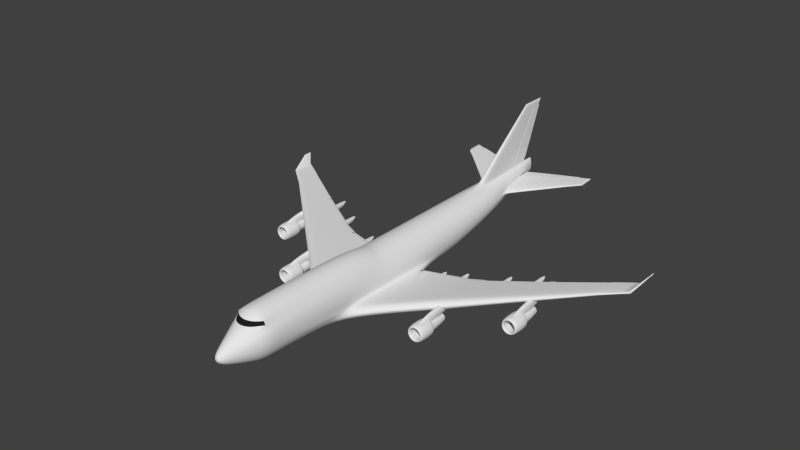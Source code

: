 # Source: b747.blend  (saved by Blender 2.69.0; exported with 4.5.12 LTS)
import bpy
from mathutils import Matrix  # noqa: F401  (used for matrix-valued properties, if any)

bpy.ops.wm.read_factory_settings(use_empty=True)
scene = bpy.context.scene
scene.name = 'Scene'

# ---- collections
col_collection_1 = bpy.data.collections.new('Collection 1'); scene.collection.children.link(col_collection_1)

# ---- materials (node trees are filled in below, after node groups)
mat_material = bpy.data.materials.new('Material')
mat_material.alpha_threshold = 0.0
mat_material.use_transparent_shadow = False
mat_material.roughness = 0.5
mat_material.line_color = (0.0, 0.0, 0.0, 1.0)
mat_material_001 = bpy.data.materials.new('Material.001')
mat_material_001.alpha_threshold = 0.0
mat_material_001.use_transparent_shadow = False
mat_material_001.diffuse_color = (0.01445, 0.01445, 0.01445, 1.0)
mat_material_001.roughness = 0.5
mat_material_001.line_color = (0.0, 0.0, 0.0, 1.0)

# ---- material node trees

# ---- world
world_world = bpy.data.worlds.new('World'); scene.world = world_world
world_world.color = (0.05088, 0.05088, 0.05088)
world_world.use_sun_shadow = False
world_world.sun_shadow_jitter_overblur = 0.0
world_world.cycles.sampling_method = 'MANUAL'
world_world.cycles.sample_map_resolution = 256

# ---- meshes
me_cylinder = bpy.data.meshes.new('Cylinder')
me_cylinder.from_pydata([(2.85, 1.014, 0.7833), (2.852, 1.014, 0.7626), (2.851, 1.014, 0.7727), (2.853, 0.9927, 0.7762), (2.853, 0.9922, 0.7006), (1.272, 0.9735, 0.6783), (1.273, 0.9734, 0.6594), (1.274, 0.9733, 0.6422), (1.343, 0.924, 0.6846), (1.343, 0.924, 0.548), (2.853, 0.9964, 0.7776), (1.271, 0.9309, 0.6885), (2.853, 0.9961, 0.7035), (1.271, 0.9308, 0.5557), (1.271, 0.9309, 0.6221), (1.343, 0.924, 0.6163), (2.853, 0.9925, 0.7384), (2.853, 0.9963, 0.7406), (0.1872, 0.9454, 0.5492), (0.197, 0.9454, 0.5694), (0.2008, 0.9454, 0.5913), (0.3479, 0.9493, 0.6035), (0.3444, 0.9493, 0.5823), (0.3352, 0.9493, 0.5628), (0.3099, 0.8775, 0.4465), (0.3221, 0.8774, 0.6236), (0.4624, 0.8837, 0.6327), (0.4509, 0.8837, 0.4616), (1.25, 0.9729, 0.6771), (1.252, 0.9727, 0.6605), (1.253, 0.9726, 0.6453), (1.327, 0.9233, 0.6846), (1.327, 0.9233, 0.548), (0.3008, 0.8894, 0.6292), (0.4424, 0.8952, 0.6381), (1.254, 0.9303, 0.6885), (0.2858, 0.8905, 0.4573), (0.4282, 0.8962, 0.472), (1.254, 0.9302, 0.5557), (1.254, 0.9302, 0.6221), (1.327, 0.9233, 0.6163), (0.2933, 0.8899, 0.5433), (0.316, 0.8775, 0.535), (0.4509, 0.8837, 0.5474), (0.0, 1.051, 3.452), (0.02444, 1.051, 3.451), (0.03363, 1.008, 3.45), (0.0, 1.008, 3.45), (0.0, 0.981, 1.862), (0.03352, 0.981, 1.855), (0.05932, 0.903, 1.92), (0.0, 0.903, 1.92), (0.0319, 1.016, 3.45), (0.0, 1.016, 3.45), (0.05544, 0.9137, 1.849), (0.0, 0.9137, 1.849), (0.03705, 0.9523, 1.218), (0.0, 0.9523, 1.218), (0.0, 0.8541, 1.218), (0.07101, 0.8541, 1.218), (0.0, 0.9801, 1.852), (0.03352, 0.9801, 1.845), (0.05932, 0.9021, 1.91), (0.0, 0.9021, 1.91), (0.06462, 0.8726, 1.218), (0.0, 0.8726, 1.218), (0.05544, 0.9128, 1.839), (0.0, 0.9128, 1.839), (0.6707, 0.03116, -0.9082), (0.7836, 0.05434, -0.827), (0.8869, 0.07001, -0.7302), (0.9661, 0.0769, -0.6764), (1.031, 0.07189, -0.6117), (1.058, 0.04275, -0.5709), (3.429, 0.1105, -0.3973), (3.429, 0.08825, -0.3675), (3.431, 0.1144, -0.4448), (3.432, 0.1091, -0.4845), (3.433, 0.09711, -0.5557), (3.435, 0.07939, -0.6157), (6.56, 0.2561, -0.1449), (6.561, 0.2699, -0.1569), (6.563, 0.2723, -0.1769), (6.564, 0.269, -0.1944), (6.566, 0.2616, -0.2245), (6.568, 0.2506, -0.2507), (8.588, 0.377, 0.0127), (8.593, 0.3852, 0.006854), (8.602, 0.3866, -0.003694), (8.608, 0.3847, -0.01388), (8.62, 0.3802, -0.03), (8.629, 0.3737, -0.045), (3.973, 0.1101, -0.337), (3.975, 0.1309, -0.3619), (3.977, 0.1345, -0.4018), (3.978, 0.1296, -0.4354), (3.981, 0.1184, -0.4952), (3.984, 0.1018, -0.5458), (6.373, 0.2458, -0.155), (6.373, 0.26, -0.171), (6.374, 0.2625, -0.1973), (6.375, 0.2591, -0.2203), (6.376, 0.2514, -0.2599), (6.377, 0.2401, -0.2943), (0.0, -0.9993, -0.1628), (0.0, 1.001, 0.4081), (0.01575, -0.9993, -0.1613), (0.01843, 1.001, 0.4144), (0.03089, -0.9993, -0.1567), (0.03615, 1.001, 0.433), (0.04485, -0.9993, -0.1492), (0.05248, 1.001, 0.4632), (0.05708, -0.9993, -0.1392), (0.06679, 1.001, 0.5038), (0.06712, -0.9993, -0.1269), (0.07854, 1.001, 0.5533), (0.07458, -0.9993, -0.113), (0.08727, 1.001, 0.6098), (0.07918, -0.9993, -0.09785), (0.09265, 1.001, 0.6711), (0.08073, -0.9993, -0.0821), (0.09446, 1.001, 0.7348), (0.07918, -0.9993, -0.06635), (0.09265, 1.001, 0.7985), (0.07458, -0.9993, -0.0512), (0.08727, 1.001, 0.8598), (0.06712, -0.9993, -0.03725), (0.07854, 1.001, 0.9163), (0.06679, 1.001, 0.9658), (0.04485, -0.9993, -0.01497), (0.05248, 1.001, 1.006), (0.03089, -0.9993, -0.007512), (0.03615, 1.001, 1.037), (0.01575, -0.9993, -0.002918), (0.01843, 1.001, 1.055), (0.0, -0.9993, -0.001367), (0.0, 1.001, 1.061), (0.0, 0.3109, -1.0), (0.1951, 0.3109, -0.9808), (0.3827, 0.3109, -0.9239), (0.5556, 0.3109, -0.8315), (0.7071, 0.3109, -0.7071), (0.8315, 0.3109, -0.5556), (0.9239, 0.3109, -0.3827), (0.9808, 0.3109, -0.1951), (1.0, 0.3109, -5.203e-08), (0.9808, 0.3109, 0.1951), (0.9239, 0.3109, 0.3827), (0.8315, 0.3109, 0.5556), (0.7071, 0.3109, 0.7071), (0.5556, 0.3109, 0.8315), (0.3827, 0.3109, 0.9239), (0.1951, 0.3109, 0.9808), (0.0, 0.3109, 1.0), (0.0, 0.5839, -0.4428), (0.1643, 0.5839, -0.4287), (0.3223, 0.5839, -0.3869), (0.4678, 0.5839, -0.3191), (0.5955, 0.5839, -0.2279), (0.7002, 0.5839, -0.1168), (0.778, 0.5839, 0.01006), (0.8259, 0.5839, 0.1477), (0.8421, 0.5839, 0.2908), (0.8259, 0.5839, 0.4339), (0.778, 0.5839, 0.5715), (0.7002, 0.5839, 0.6983), (0.5955, 0.5839, 0.8095), (0.4678, 0.5839, 0.9007), (0.3223, 0.5839, 0.9685), (0.1643, 0.5839, 1.01), (0.0, 0.5839, 1.024), (0.1951, -0.1522, -0.9808), (0.9812, -0.284, -0.2842), (0.9808, -0.2733, -0.1951), (1.0, -0.2434, -8.699e-08), (0.9808, -0.2182, 0.1951), (0.9239, -0.1976, 0.3827), (0.8315, -0.1816, 0.5556), (0.7071, -0.1698, 0.7071), (0.5556, -0.1616, 0.8315), (0.3827, -0.1564, 0.9239), (0.1951, -0.1536, 0.9808), (0.0, -0.1524, 1.0), (0.0, -0.1522, -1.0), (0.1722, -0.8182, -0.9032), (0.3582, -0.8182, -0.8415), (0.5297, -0.8182, -0.7412), (0.68, -0.8182, -0.6062), (0.8033, -0.8182, -0.4418), (0.895, -0.8182, -0.2542), (0.9514, -0.8182, -0.0506), (0.9705, -0.8182, 0.1611), (0.9514, -0.8182, 0.3728), (0.895, -0.8182, 0.5764), (0.7565, -0.8184, 0.7491), (0.68, -0.8182, 0.8946), (0.5217, -0.8227, 1.026), (0.35, -0.825, 1.104), (0.1684, -0.8261, 1.153), (0.0, -0.8265, 1.169), (0.0, -0.8182, -0.9241), (0.06556, -0.9695, -0.4025), (0.1286, -0.9695, -0.3834), (0.1867, -0.9695, -0.3523), (0.2376, -0.9695, -0.3106), (0.2794, -0.9695, -0.2596), (0.3105, -0.9695, -0.2015), (0.3296, -0.9695, -0.1385), (0.336, -0.9695, -0.07295), (0.3296, -0.9695, -0.007388), (0.3105, -0.9695, 0.05565), (0.2794, -0.9695, 0.1137), (0.1867, -0.9695, 0.2065), (0.1286, -0.9695, 0.2375), (0.06556, -0.9695, 0.2566), (0.0, -0.9695, 0.2631), (0.0, -0.9695, -0.409), (0.1349, -0.8889, -0.6835), (0.2646, -0.8889, -0.6441), (0.3842, -0.8889, -0.5802), (0.489, -0.8889, -0.4942), (0.5749, -0.8889, -0.3895), (0.6388, -0.8889, -0.2699), (0.6782, -0.8889, -0.1402), (0.6915, -0.8889, -0.005296), (0.6782, -0.8889, 0.1296), (0.6388, -0.8889, 0.2593), (0.5749, -0.8889, 0.3789), (0.3842, -0.8889, 0.5697), (0.2646, -0.8889, 0.6336), (0.1349, -0.8889, 0.6729), (0.0, -0.8889, 0.6862), (0.0, -0.8889, -0.6968), (0.2043, -0.4719, -0.9606), (0.4008, -0.4974, -0.8985), (0.5818, -0.5122, -0.7978), (0.7405, -0.5122, -0.6622), (0.8707, -0.4852, -0.497), (1.025, -0.4072, -0.2842), (1.011, -0.3816, -0.1942), (1.03, -0.371, 0.03563), (1.011, -0.362, 0.2657), (0.9519, -0.3546, 0.4882), (0.8567, -0.3489, 0.694), (0.7286, -0.3447, 0.8747), (0.5724, -0.3418, 1.023), (0.3943, -0.3399, 1.133), (0.201, -0.3389, 1.2), (0.0, -0.3385, 1.223), (0.0, -0.4719, -0.9815), (0.1951, 0.1273, -0.9808), (0.3827, 0.16, -0.9239), (0.5556, 0.1821, -0.8315), (0.7071, 0.1918, -0.7071), (0.8315, 0.1848, -0.5556), (0.9812, 0.1437, -0.2842), (0.9808, 0.1437, -0.1951), (1.0, 0.1437, -6.111e-08), (0.9808, 0.1437, 0.1951), (0.9239, 0.1437, 0.3827), (0.8315, 0.1437, 0.5556), (0.7071, 0.1437, 0.7071), (0.5556, 0.1437, 0.8315), (0.3827, 0.1437, 0.9239), (0.1951, 0.1437, 0.9808), (0.0, 0.1437, 1.0), (0.0, 0.1273, -1.0), (0.6633, -0.1652, -0.9488), (1.097, -0.2953, -0.3765), (0.6698, -0.353, -0.9581), (0.8003, -0.3793, -0.8638), (0.9025, -0.3981, -0.7458), (0.9667, -0.4051, -0.6227), (1.059, -0.4012, -0.5385), (1.128, -0.3737, -0.3428), (0.6633, 0.03288, -0.9369), (0.7781, 0.05606, -0.8413), (0.8839, 0.07173, -0.7265), (0.9645, 0.07862, -0.6633), (1.031, 0.07361, -0.5864), (1.059, 0.04447, -0.5377), (9.685, 0.3934, 0.05287), (9.597, 0.3934, 0.1234), (9.688, 0.3473, 0.05322), (9.676, 0.3424, 0.07138), (9.659, 0.3389, 0.08735), (9.638, 0.3376, 0.09932), (9.627, 0.3384, 0.1129), (9.592, 0.3435, 0.1282), (9.683, 0.436, 0.05334), (9.671, 0.4403, 0.06982), (9.654, 0.4432, 0.08606), (9.646, 0.4445, 0.09747), (9.635, 0.4436, 0.1079), (9.626, 0.4382, 0.1129), (9.968, 0.4556, 0.4696), (9.914, 0.4556, 0.4696), (9.969, 0.4395, 0.4696), (9.959, 0.4373, 0.4696), (9.948, 0.4356, 0.4696), (9.936, 0.435, 0.4696), (9.928, 0.4354, 0.4696), (9.91, 0.4377, 0.4696), (9.967, 0.4726, 0.4696), (9.958, 0.4746, 0.4696), (9.946, 0.476, 0.4696), (9.94, 0.4765, 0.4696), (9.932, 0.4761, 0.4696), (9.928, 0.4736, 0.4696), (0.0, 0.945, 0.2941), (0.03798, 0.945, 0.3014), (0.0745, 0.945, 0.3231), (0.1082, 0.945, 0.3583), (0.125, 0.945, 0.3854), (0.1434, 0.945, 0.4244), (0.1587, 0.945, 0.4685), (0.1672, 0.945, 0.5033), (0.1787, 0.945, 0.5755), (0.1844, 0.945, 0.6556), (0.1799, 0.945, 0.8212), (0.1619, 0.945, 0.8871), (0.1377, 0.945, 0.9449), (0.1082, 0.945, 0.9923), (0.0745, 0.945, 1.027), (0.03798, 0.945, 1.049), (0.0, 0.945, 1.057), (0.04232, 0.944, 3.725), (0.0, 0.9443, 3.725), (0.02297, 1.063, 3.725), (0.0, 1.063, 3.725), (0.0, 0.7206, -0.164), (0.1165, 0.7206, -0.1525), (0.2285, 0.7206, -0.1183), (0.3318, 0.7206, -0.06284), (0.4217, 0.7206, 0.01101), (0.4958, 0.7206, 0.1012), (0.5509, 0.7206, 0.2041), (0.5847, 0.7206, 0.3153), (0.6138, 0.7113, 0.4264), (0.5857, 0.7204, 0.5495), (0.552, 0.7204, 0.6658), (0.4968, 0.7204, 0.7696), (0.4225, 0.7204, 0.8606), (0.3319, 0.7204, 0.9353), (0.2286, 0.7204, 0.9908), (0.1166, 0.7204, 1.025), (0.03484, 0.99, 3.725), (0.0, 0.9901, 3.725), (3.369, 1.028, 0.7595), (3.369, 1.028, 0.7849), (3.369, 1.029, 0.8102), (3.369, 0.9511, 0.7067), (3.369, 0.9516, 0.7464), (3.369, 0.9521, 0.7861), (0.1568, 0.6062, 1.201), (0.03705, 0.9523, 1.201), (0.0, 0.9523, 1.201), (0.0, 0.6062, 1.201), (0.1115, 0.737, 1.201), (0.0, 1.051, 3.464), (0.04283, 0.9637, 3.461), (0.05424, 0.9088, 3.46), (0.02444, 1.051, 3.463), (0.0, 0.9091, 3.461), (2.863, 0.9128, 0.746), (2.863, 0.9109, 0.6921), (2.863, 0.912, 0.6403), (2.863, 1.014, 0.784), (2.863, 1.014, 0.7161), (2.863, 1.014, 0.7494), (0.7253, 0.7322, 0.5616), (0.7516, 0.7235, 0.4427), (0.7243, 0.7323, 0.3352), (0.0, -0.8748, 0.7491), (0.1323, -0.8731, 0.7491), (0.2916, -0.8678, 0.7491), (0.457, -0.858, 0.7491), (0.0, -0.8557, 0.8946), (0.1553, -0.8539, 0.8946), (0.3208, -0.849, 0.8946), (0.4934, -0.8387, 0.8946), (0.7528, -0.8178, 0.7422), (0.6763, -0.8176, 0.8877), (0.0, -0.8742, 0.7422), (0.1286, -0.8725, 0.7422), (0.2879, -0.8671, 0.7422), (0.4533, -0.8574, 0.7422), (0.0, -0.8551, 0.8877), (0.1515, -0.8532, 0.8877), (0.3171, -0.8483, 0.8877), (0.4897, -0.8381, 0.8877), (0.1777, -0.7581, -0.9132), (0.3656, -0.7626, -0.8514), (0.5387, -0.7651, -0.751), (0.6905, -0.7651, -0.616), (0.815, -0.7604, -0.4514), (0.9076, -0.7531, -0.2636), (0.9646, -0.7529, -0.05988), (0.9838, -0.7529, 0.152), (0.9646, -0.7529, 0.3639), (0.9076, -0.7529, 0.5676), (0.7924, -0.7531, 0.743), (0.6905, -0.7529, 0.892), (0.5387, -0.7529, 1.055), (0.3656, -0.7529, 1.155), (0.1777, -0.7529, 1.217), (0.0, -0.7529, 1.238), (0.0, -0.7581, -0.9341), (3.6, -0.2405, -0.3819), (3.6, -0.08443, -0.6155), (3.87, -0.08443, -0.6155), (3.87, -0.2405, -0.3819), (3.6, -0.159, -0.3121), (3.6, 0.1199, -0.4609), (3.87, 0.1199, -0.4609), (3.87, -0.159, -0.3121), (3.6, -0.2921, -0.5527), (3.6, -0.1492, -0.7585), (3.87, -0.1492, -0.7585), (3.87, -0.2921, -0.5527), (3.721, -0.238, -0.5296), (3.721, -0.2883, -0.5296), (3.881, -0.238, -0.558), (3.881, -0.2883, -0.558), (4.017, -0.238, -0.639), (4.017, -0.2883, -0.639), (4.107, -0.238, -0.7602), (4.107, -0.2883, -0.7602), (4.139, -0.238, -0.9032), (4.139, -0.2883, -0.9032), (4.107, -0.238, -1.046), (4.107, -0.2883, -1.046), (4.017, -0.238, -1.167), (4.017, -0.2883, -1.167), (3.881, -0.238, -1.248), (3.881, -0.2883, -1.248), (3.721, -0.238, -1.277), (3.721, -0.2883, -1.277), (3.561, -0.238, -1.248), (3.561, -0.2883, -1.248), (3.425, -0.238, -1.167), (3.425, -0.2883, -1.167), (3.334, -0.238, -1.046), (3.334, -0.2883, -1.046), (3.302, -0.238, -0.9032), (3.302, -0.2883, -0.9032), (3.334, -0.238, -0.7602), (3.334, -0.2883, -0.7602), (3.425, -0.238, -0.639), (3.425, -0.2883, -0.639), (3.561, -0.238, -0.558), (3.561, -0.2883, -0.558), (3.721, -0.31, -0.5771), (3.861, -0.31, -0.6019), (3.979, -0.31, -0.6726), (4.058, -0.31, -0.7784), (4.086, -0.31, -0.9032), (4.058, -0.31, -1.028), (3.979, -0.31, -1.134), (3.861, -0.31, -1.204), (3.721, -0.31, -1.229), (3.581, -0.31, -1.204), (3.463, -0.31, -1.134), (3.383, -0.31, -1.028), (3.356, -0.31, -0.9032), (3.383, -0.31, -0.7784), (3.463, -0.31, -0.6726), (3.581, -0.31, -0.6019), (3.721, -0.2226, -0.5856), (3.857, -0.2226, -0.6097), (3.972, -0.2226, -0.6786), (4.049, -0.2226, -0.7816), (4.077, -0.2226, -0.9032), (4.049, -0.2226, -1.025), (3.972, -0.2226, -1.128), (3.857, -0.2226, -1.197), (3.721, -0.2226, -1.221), (3.585, -0.2226, -1.197), (3.469, -0.2226, -1.128), (3.392, -0.2226, -1.025), (3.365, -0.2226, -0.9032), (3.392, -0.2226, -0.7816), (3.469, -0.2226, -0.6786), (3.585, -0.2226, -0.6097), (3.721, -0.2425, -0.6377), (3.835, -0.2425, -0.6579), (3.931, -0.2425, -0.7155), (3.995, -0.2425, -0.8016), (4.018, -0.2425, -0.9032), (3.995, -0.2425, -1.005), (3.931, -0.2425, -1.091), (3.835, -0.2425, -1.148), (3.721, -0.2425, -1.169), (3.607, -0.2425, -1.148), (3.511, -0.2425, -1.091), (3.446, -0.2425, -1.005), (3.424, -0.2425, -0.9032), (3.446, -0.2425, -0.8016), (3.511, -0.2425, -0.7155), (3.607, -0.2425, -0.6579), (3.721, -0.1363, -0.7308), (3.795, -0.1363, -0.7439), (3.857, -0.1363, -0.7813), (3.899, -0.1363, -0.8372), (3.914, -0.1363, -0.9032), (3.899, -0.1363, -0.9692), (3.857, -0.1363, -1.025), (3.795, -0.1363, -1.062), (3.721, -0.1363, -1.076), (3.647, -0.1363, -1.062), (3.584, -0.1363, -1.025), (3.542, -0.1363, -0.9692), (3.528, -0.1363, -0.9032), (3.542, -0.1363, -0.8372), (3.584, -0.1363, -0.7813), (3.647, -0.1363, -0.7439), (3.525, -0.1793, -1.078), (3.465, -0.1793, -0.998), (3.721, -0.1793, -1.151), (3.615, -0.1793, -1.132), (3.917, -0.1793, -1.078), (3.827, -0.1793, -1.132), (3.998, -0.1793, -0.9032), (3.977, -0.1793, -0.998), (3.615, -0.1793, -0.6743), (3.721, -0.1793, -0.6555), (3.917, -0.1793, -0.728), (3.977, -0.1793, -0.8084), (3.465, -0.1793, -0.8084), (3.525, -0.1793, -0.728), (3.827, -0.1793, -0.6743), (3.443, -0.1793, -0.9032), (3.721, -0.2403, -0.6442), (3.721, -0.2863, -0.6442), (3.832, -0.2403, -0.6639), (3.832, -0.2863, -0.6639), (3.926, -0.2403, -0.72), (3.926, -0.2863, -0.72), (3.989, -0.2403, -0.8041), (3.989, -0.2863, -0.8041), (4.011, -0.2403, -0.9032), (4.011, -0.2863, -0.9032), (3.989, -0.2403, -1.002), (3.989, -0.2863, -1.002), (3.926, -0.2403, -1.086), (3.926, -0.2863, -1.086), (3.832, -0.2403, -1.142), (3.832, -0.2863, -1.142), (3.721, -0.2403, -1.162), (3.721, -0.2863, -1.162), (3.61, -0.2403, -1.142), (3.61, -0.2863, -1.142), (3.516, -0.2403, -1.086), (3.516, -0.2863, -1.086), (3.453, -0.2403, -1.002), (3.453, -0.2863, -1.002), (3.431, -0.2403, -0.9032), (3.431, -0.2863, -0.9032), (3.453, -0.2403, -0.8041), (3.453, -0.2863, -0.8041), (3.516, -0.2403, -0.72), (3.516, -0.2863, -0.72), (3.61, -0.2403, -0.6639), (3.61, -0.2863, -0.6639), (3.721, -0.3061, -0.6771), (3.818, -0.3061, -0.6943), (3.9, -0.3061, -0.7433), (3.955, -0.3061, -0.8167), (3.974, -0.3061, -0.9032), (3.955, -0.3061, -0.9897), (3.9, -0.3061, -1.063), (3.818, -0.3061, -1.112), (3.721, -0.3061, -1.129), (3.624, -0.3061, -1.112), (3.542, -0.3061, -1.063), (3.487, -0.3061, -0.9897), (3.468, -0.3061, -0.9032), (3.487, -0.3061, -0.8167), (3.542, -0.3061, -0.7433), (3.624, -0.3061, -0.6943), (3.721, -0.2263, -0.683), (3.815, -0.2263, -0.6997), (3.895, -0.2263, -0.7475), (3.949, -0.2263, -0.8189), (3.967, -0.2263, -0.9032), (3.949, -0.2263, -0.9875), (3.895, -0.2263, -1.059), (3.815, -0.2263, -1.107), (3.721, -0.2263, -1.123), (3.626, -0.2263, -1.107), (3.546, -0.2263, -1.059), (3.493, -0.2263, -0.9875), (3.474, -0.2263, -0.9032), (3.493, -0.2263, -0.8189), (3.546, -0.2263, -0.7475), (3.626, -0.2263, -0.6997), (6.38, 0.01284, -0.2173), (6.38, 0.169, -0.4509), (6.65, 0.169, -0.4509), (6.65, 0.01284, -0.2173), (6.38, 0.0944, -0.1475), (6.38, 0.2589, -0.2963), (6.65, 0.2589, -0.2963), (6.65, 0.0944, -0.1475), (6.38, -0.03868, -0.3881), (6.38, 0.1042, -0.5939), (6.65, 0.1042, -0.5939), (6.65, -0.03868, -0.3881), (6.501, 0.01543, -0.365), (6.501, -0.03494, -0.365), (6.661, 0.01543, -0.3934), (6.661, -0.03494, -0.3934), (6.796, 0.01543, -0.4744), (6.796, -0.03494, -0.4744), (6.887, 0.01543, -0.5956), (6.887, -0.03494, -0.5956), (6.919, 0.01543, -0.7386), (6.919, -0.03494, -0.7386), (6.887, 0.01543, -0.8816), (6.887, -0.03494, -0.8816), (6.796, 0.01543, -1.003), (6.796, -0.03494, -1.003), (6.661, 0.01543, -1.084), (6.661, -0.03494, -1.084), (6.501, 0.01543, -1.112), (6.501, -0.03494, -1.112), (6.34, 0.01543, -1.084), (6.34, -0.03494, -1.084), (6.205, 0.01543, -1.003), (6.205, -0.03494, -1.003), (6.114, 0.01543, -0.8816), (6.114, -0.03494, -0.8816), (6.082, 0.01543, -0.7386), (6.082, -0.03494, -0.7386), (6.114, 0.01543, -0.5956), (6.114, -0.03494, -0.5956), (6.205, 0.01543, -0.4744), (6.205, -0.03494, -0.4744), (6.34, 0.01543, -0.3934), (6.34, -0.03494, -0.3934), (6.501, -0.05664, -0.4125), (6.64, -0.05664, -0.4373), (6.759, -0.05664, -0.508), (6.838, -0.05664, -0.6138), (6.866, -0.05664, -0.7386), (6.838, -0.05664, -0.8634), (6.759, -0.05664, -0.9692), (6.64, -0.05664, -1.04), (6.501, -0.05664, -1.065), (6.361, -0.05664, -1.04), (6.242, -0.05664, -0.9692), (6.163, -0.05664, -0.8634), (6.135, -0.05664, -0.7386), (6.163, -0.05664, -0.6138), (6.242, -0.05664, -0.508), (6.361, -0.05664, -0.4373), (6.501, 0.0308, -0.421), (6.637, 0.0308, -0.4451), (6.752, 0.0308, -0.514), (6.829, 0.0308, -0.617), (6.856, 0.0308, -0.7386), (6.829, 0.0308, -0.8601), (6.752, 0.0308, -0.9632), (6.637, 0.0308, -1.032), (6.501, 0.0308, -1.056), (6.364, 0.0308, -1.032), (6.249, 0.0308, -0.9632), (6.172, 0.0308, -0.8601), (6.145, 0.0308, -0.7386), (6.172, 0.0308, -0.617), (6.249, 0.0308, -0.514), (6.364, 0.0308, -0.4451), (6.501, 0.01092, -0.4731), (6.614, 0.01092, -0.4933), (6.711, 0.01092, -0.5509), (6.775, 0.01092, -0.637), (6.798, 0.01092, -0.7386), (6.775, 0.01092, -0.8402), (6.711, 0.01092, -0.9263), (6.614, 0.01092, -0.9839), (6.501, 0.01092, -1.004), (6.387, 0.01092, -0.9839), (6.29, 0.01092, -0.9263), (6.226, 0.01092, -0.8402), (6.203, 0.01092, -0.7386), (6.226, 0.01092, -0.637), (6.29, 0.01092, -0.5509), (6.387, 0.01092, -0.4933), (6.501, 0.1171, -0.5662), (6.574, 0.1171, -0.5793), (6.637, 0.1171, -0.6167), (6.679, 0.1171, -0.6726), (6.694, 0.1171, -0.7386), (6.679, 0.1171, -0.8046), (6.637, 0.1171, -0.8605), (6.574, 0.1171, -0.8978), (6.501, 0.1171, -0.911), (6.427, 0.1171, -0.8978), (6.364, 0.1171, -0.8605), (6.322, 0.1171, -0.8046), (6.308, 0.1171, -0.7386), (6.322, 0.1171, -0.6726), (6.364, 0.1171, -0.6167), (6.427, 0.1171, -0.5793), (6.304, 0.07406, -0.9137), (6.244, 0.07406, -0.8334), (6.501, 0.07406, -0.9863), (6.394, 0.07406, -0.9674), (6.697, 0.07406, -0.9137), (6.607, 0.07406, -0.9674), (6.778, 0.07406, -0.7386), (6.757, 0.07406, -0.8334), (6.394, 0.07406, -0.5097), (6.501, 0.07406, -0.4909), (6.697, 0.07406, -0.5634), (6.757, 0.07406, -0.6438), (6.244, 0.07406, -0.6438), (6.304, 0.07406, -0.5634), (6.607, 0.07406, -0.5097), (6.223, 0.07406, -0.7386), (6.501, 0.0131, -0.4796), (6.501, -0.03289, -0.4796), (6.612, 0.0131, -0.4993), (6.612, -0.03289, -0.4993), (6.706, 0.0131, -0.5554), (6.706, -0.03289, -0.5554), (6.769, 0.0131, -0.6395), (6.769, -0.03289, -0.6395), (6.791, 0.0131, -0.7386), (6.791, -0.03289, -0.7386), (6.769, 0.0131, -0.8377), (6.769, -0.03289, -0.8377), (6.706, 0.0131, -0.9217), (6.706, -0.03289, -0.9217), (6.612, 0.0131, -0.9779), (6.612, -0.03289, -0.9779), (6.501, 0.0131, -0.9976), (6.501, -0.03289, -0.9976), (6.39, 0.0131, -0.9779), (6.39, -0.03289, -0.9779), (6.295, 0.0131, -0.9217), (6.295, -0.03289, -0.9217), (6.233, 0.0131, -0.8377), (6.233, -0.03289, -0.8377), (6.211, 0.0131, -0.7386), (6.211, -0.03289, -0.7386), (6.233, 0.0131, -0.6395), (6.233, -0.03289, -0.6395), (6.295, 0.0131, -0.5554), (6.295, -0.03289, -0.5554), (6.39, 0.0131, -0.4993), (6.39, -0.03289, -0.4993), (6.501, -0.05268, -0.5125), (6.597, -0.05268, -0.5297), (6.68, -0.05268, -0.5787), (6.734, -0.05268, -0.6521), (6.754, -0.05268, -0.7386), (6.734, -0.05268, -0.8251), (6.68, -0.05268, -0.8985), (6.597, -0.05268, -0.9475), (6.501, -0.05268, -0.9647), (6.404, -0.05268, -0.9475), (6.322, -0.05268, -0.8985), (6.267, -0.05268, -0.8251), (6.247, -0.05268, -0.7386), (6.267, -0.05268, -0.6521), (6.322, -0.05268, -0.5787), (6.404, -0.05268, -0.5297), (6.501, 0.02712, -0.5184), (6.595, 0.02712, -0.5351), (6.675, 0.02712, -0.5829), (6.728, 0.02712, -0.6543), (6.747, 0.02712, -0.7386), (6.728, 0.02712, -0.8229), (6.675, 0.02712, -0.8943), (6.595, 0.02712, -0.942), (6.501, 0.02712, -0.9588), (6.406, 0.02712, -0.942), (6.326, 0.02712, -0.8943), (6.273, 0.02712, -0.8229), (6.254, 0.02712, -0.7386), (6.273, 0.02712, -0.6543), (6.326, 0.02712, -0.5829), (6.406, 0.02712, -0.5351), (4.486, 0.07193, -0.6279), (4.486, 0.177, -0.7021), (4.672, 0.177, -0.7021), (4.672, 0.07193, -0.6279), (4.486, 0.07193, -0.4298), (4.486, 0.177, -0.4298), (4.672, 0.177, -0.4298), (4.672, 0.07193, -0.4298), (4.486, 0.225, -0.5961), (4.672, 0.225, -0.5961), (4.486, 0.2358, -0.4298), (4.672, 0.2358, -0.4298), (4.486, 0.01553, -0.5558), (4.672, 0.01553, -0.5558), (4.486, 0.03074, -0.4284), (4.672, 0.03074, -0.4284), (4.486, 0.003629, -0.4946), (4.672, 0.003629, -0.4946), (4.486, 0.01885, -0.4088), (4.672, 0.01885, -0.4088), (5.717, 0.1363, -0.4679), (5.717, 0.2413, -0.5421), (5.903, 0.2413, -0.5421), (5.903, 0.1363, -0.4679), (5.717, 0.1363, -0.2698), (5.717, 0.2413, -0.2698), (5.903, 0.2413, -0.2698), (5.903, 0.1363, -0.2698), (5.717, 0.2893, -0.4361), (5.903, 0.2893, -0.4361), (5.717, 0.3001, -0.2698), (5.903, 0.3001, -0.2698), (5.717, 0.07985, -0.3958), (5.903, 0.07985, -0.3958), (5.717, 0.09507, -0.2684), (5.903, 0.09507, -0.2684), (5.717, 0.06796, -0.3346), (5.903, 0.06796, -0.3346), (5.717, 0.08317, -0.2488), (5.903, 0.08317, -0.2488), (2.687, 0.004696, -0.8023), (2.687, 0.1097, -0.8766), (2.874, 0.1097, -0.8766), (2.874, 0.004696, -0.8023), (2.687, 0.004696, -0.6042), (2.687, 0.1097, -0.6042), (2.874, 0.1097, -0.6042), (2.874, 0.004696, -0.6042), (2.687, 0.1578, -0.7705), (2.874, 0.1578, -0.7705), (2.687, 0.1686, -0.6042), (2.874, 0.1686, -0.6042), (2.687, -0.05171, -0.7303), (2.874, -0.05171, -0.7303), (2.687, -0.03649, -0.6029), (2.874, -0.03649, -0.6029), (2.687, -0.0636, -0.669), (2.874, -0.0636, -0.669), (2.687, -0.04839, -0.5832), (2.874, -0.04839, -0.5832), (1.747, -0.03366, -0.8692), (1.747, 0.07139, -0.9435), (1.933, 0.07139, -0.9435), (1.933, -0.03366, -0.8692), (1.747, -0.03366, -0.6711), (1.747, 0.07139, -0.6711), (1.933, 0.07139, -0.6711), (1.933, -0.03366, -0.6711), (1.747, 0.1194, -0.8374), (1.933, 0.1194, -0.8374), (1.747, 0.1302, -0.6711), (1.933, 0.1302, -0.6711), (1.747, -0.09007, -0.7972), (1.933, -0.09007, -0.7972), (1.747, -0.07485, -0.6697), (1.933, -0.07485, -0.6697), (1.747, -0.102, -0.7359), (1.933, -0.102, -0.7359), (1.747, -0.08675, -0.6501), (1.933, -0.08675, -0.6501), (3.434, 0.1122, -0.3856), (3.434, 0.08997, -0.3495), (3.434, 0.1161, -0.4432), (3.434, 0.1108, -0.4914), (3.434, 0.09883, -0.5777), (3.434, 0.08111, -0.6504), (3.434, -0.09605, -0.2319), (3.434, -0.003612, -0.659), (3.434, -0.163, -0.2065), (3.434, -0.184, -0.3501), (3.434, -0.187, -0.4138), (3.434, -0.1816, -0.5048), (3.434, -0.1673, -0.5932), (3.434, -0.1472, -0.6655), (3.973, 0.1118, -0.3092), (3.971, -0.05343, -0.2009), (3.973, -0.1375, -0.3098), (3.974, -0.1403, -0.3691), (3.976, -0.1353, -0.4532), (3.978, -0.1219, -0.5353), (3.979, -0.1031, -0.6029), (3.974, 0.1326, -0.3426), (3.975, 0.1362, -0.3961), (3.976, 0.1313, -0.4411), (3.977, 0.1201, -0.5213), (3.978, 0.1036, -0.5892), (3.979, 0.03095, -0.5971), (3.97, -0.1179, -0.1774), (6.377, 0.2475, -0.1305), (6.377, 0.1357, -0.06361), (6.377, 0.0687, -0.1308), (6.377, 0.06678, -0.1708), (6.377, 0.07021, -0.2244), (6.377, 0.07943, -0.2785), (6.377, 0.09233, -0.3251), (6.377, 0.2618, -0.1519), (6.377, 0.2642, -0.1872), (6.377, 0.2608, -0.2179), (6.377, 0.2532, -0.271), (6.377, 0.2418, -0.3171), (6.377, 0.1844, -0.3219), (6.377, 0.08219, -0.04802), (6.559, 0.2578, -0.1169), (6.557, 0.1502, -0.05312), (6.559, 0.08444, -0.1172), (6.56, 0.08259, -0.1557), (6.561, 0.08591, -0.2069), (6.562, 0.0948, -0.2589), (6.563, 0.1073, -0.3039), (6.56, 0.2716, -0.1373), (6.56, 0.274, -0.1712), (6.561, 0.2707, -0.2009), (6.562, 0.2633, -0.2519), (6.562, 0.2523, -0.2964), (6.562, 0.1961, -0.3009), (6.557, 0.09746, -0.03815), (8.592, 0.3787, 0.0354), (8.572, 0.3113, 0.06388), (8.592, 0.2602, 0.03526), (8.6, 0.2591, 0.01331), (8.614, 0.261, -0.0119), (8.626, 0.2663, -0.04001), (8.634, 0.2738, -0.06725), (8.597, 0.3869, 0.02517), (8.605, 0.3883, 0.006845), (8.611, 0.3864, -0.01074), (8.622, 0.382, -0.03871), (8.63, 0.3754, -0.06462), (8.632, 0.3268, -0.06646), (8.568, 0.2679, 0.07208), (0.0, 0.8772, 0.1556), (0.06172, 0.8772, 0.1642), (0.1211, 0.8772, 0.1896), (0.1758, 0.8772, 0.231), (0.2147, 0.8772, 0.2722), (0.25, 0.8772, 0.3267), (0.2773, 0.8772, 0.3885), (0.2934, 0.8772, 0.4465), (0.3057, 0.8771, 0.6236), (0.2924, 0.8771, 0.7742), (0.2631, 0.8771, 0.8516), (0.2238, 0.8771, 0.9194), (0.1758, 0.8771, 0.975), (0.1211, 0.8771, 1.016), (0.06174, 0.8744, 1.042), (0.02868, 1.025, 3.725), (0.0, 1.025, 3.725), (3.369, 1.012, 0.7487), (3.369, 1.013, 0.777), (3.369, 1.013, 0.8053), (0.07101, 0.8514, 1.201), (0.03329, 1.007, 3.462), (2.863, 0.9937, 0.7762), (2.863, 0.9931, 0.7006), (0.4624, 0.8837, 0.6327), (0.4509, 0.8837, 0.4616), (0.0, 0.8514, 1.201), (0.0, 1.007, 3.462), (0.03572, -0.9906, -0.2587), (0.07006, -0.9906, -0.2483), (0.1017, -0.9906, -0.2313), (0.1295, -0.9906, -0.2086), (0.1522, -0.9906, -0.1808), (0.1691, -0.9906, -0.1492), (0.1796, -0.9906, -0.1148), (0.1831, -0.9906, -0.07913), (0.1796, -0.9906, -0.04341), (0.1691, -0.9906, -0.00907), (0.1522, -0.9906, 0.02258), (0.1017, -0.9906, 0.07309), (0.07006, -0.9906, 0.09001), (0.03572, -0.9906, 0.1004), (0.0, -0.9906, 0.1039), (0.0, -0.9906, -0.2622), (0.9958, -0.317, -0.2842), (0.9908, -0.3095, -0.1942), (1.01, -0.2861, 0.01573), (0.9908, -0.2663, 0.2272), (0.9333, -0.2502, 0.4314), (0.8399, -0.2376, 0.6197), (0.7143, -0.2283, 0.7849), (0.5612, -0.2219, 0.9202), (0.3866, -0.2178, 1.02), (0.1971, -0.2156, 1.082), (0.0, -0.2146, 1.102), (1.107, -0.3215, -0.3652), (9.595, 0.3767, 0.125), (9.912, 0.4496, 0.4696), (3.434, -0.1184, -0.2234), (3.971, -0.075, -0.1931), (6.377, 0.1178, -0.05839), (6.557, 0.1325, -0.04811), (8.57, 0.2968, 0.06662)], [], [(13, 7, 1, 12), (6, 5, 0, 2), (7, 6, 2, 1), (11, 8, 3, 10), (5, 11, 10, 0), (9, 13, 12, 4), (15, 8, 11, 14), (16, 15, 9, 4), (16, 4, 12, 17), (9, 15, 14, 13), (3, 8, 15, 16), (3, 16, 17, 10), (1, 2, 17, 12), (10, 17, 2, 0), (5, 6, 14, 11), (7, 13, 14, 6), (36, 18, 23, 37), (19, 20, 21, 22), (18, 19, 22, 23), (33, 25, 26, 34), (37, 23, 30, 38), (22, 21, 28, 29), (23, 22, 29, 30), (34, 26, 31, 35), (20, 33, 34, 21), (21, 34, 35, 28), (24, 36, 37, 27), (27, 37, 38, 32), (40, 39, 35, 31), (32, 38, 39, 40), (28, 35, 39, 29), (30, 29, 39, 38), (42, 41, 36, 24), (25, 33, 41, 42), (18, 36, 41, 19), (20, 19, 41, 33), (27, 43, 42, 24), (26, 25, 42, 43), (26, 43, 40, 31), (27, 32, 40, 43), (49, 48, 44, 45), (54, 49, 45, 52), (53, 47, 46, 52), (51, 50, 46, 47), (50, 54, 52, 46), (44, 53, 52, 45), (54, 50, 51, 55), (48, 49, 54, 55), (65, 64, 59, 58), (56, 57, 60, 61), (64, 56, 61, 66), (58, 59, 62, 63), (57, 56, 64, 65), (59, 64, 66, 62), (66, 67, 63, 62), (60, 67, 66, 61), (72, 73, 75, 74), (71, 72, 74, 76), (70, 71, 76, 77), (69, 70, 77, 78), (68, 69, 78, 79), (81, 80, 86, 87), (82, 81, 87, 88), (83, 82, 88, 89), (84, 83, 89, 90), (85, 84, 90, 91), (93, 92, 98, 99), (94, 93, 99, 100), (95, 94, 100, 101), (96, 95, 101, 102), (97, 96, 102, 103), (309, 105, 107, 310), (310, 107, 109, 311), (311, 109, 111, 312), (312, 111, 113, 313), (313, 113, 115, 314), (314, 115, 117, 315), (315, 117, 119, 316), (316, 119, 121, 317), (317, 121, 123, 318), (318, 123, 125, 319), (319, 125, 127, 320), (320, 127, 128, 321), (321, 128, 130, 322), (322, 130, 132, 323), (323, 132, 134, 324), (324, 134, 136, 325), (266, 137, 138, 250), (250, 138, 139, 251), (251, 139, 140, 252), (252, 140, 141, 253), (253, 141, 142, 254), (254, 142, 143, 255), (255, 143, 144, 256), (256, 144, 145, 257), (257, 145, 146, 258), (258, 146, 147, 259), (259, 147, 148, 260), (260, 148, 149, 261), (261, 149, 150, 262), (262, 150, 151, 263), (263, 151, 152, 264), (264, 152, 153, 265), (137, 154, 155, 138), (138, 155, 156, 139), (139, 156, 157, 140), (140, 157, 158, 141), (141, 158, 159, 142), (142, 159, 160, 143), (143, 160, 161, 144), (144, 161, 162, 145), (145, 162, 163, 146), (146, 163, 164, 147), (147, 164, 165, 148), (148, 165, 166, 149), (149, 166, 167, 150), (150, 167, 168, 151), (151, 168, 169, 152), (152, 169, 170, 153), (249, 183, 171, 233), (978, 172, 173, 979), (979, 173, 174, 980), (980, 174, 175, 981), (981, 175, 176, 982), (982, 176, 177, 983), (983, 177, 178, 984), (984, 178, 179, 985), (985, 179, 180, 986), (986, 180, 181, 987), (987, 181, 182, 988), (232, 200, 184, 217), (217, 184, 185, 218), (218, 185, 186, 219), (219, 186, 187, 220), (220, 187, 188, 221), (221, 188, 189, 222), (222, 189, 190, 223), (223, 190, 191, 224), (224, 191, 192, 225), (225, 192, 193, 226), (226, 193, 194, 227), (195, 196, 380), (380, 196, 197, 379), (379, 197, 198, 378), (378, 198, 199, 377), (977, 216, 201, 962), (962, 201, 202, 963), (963, 202, 203, 964), (964, 203, 204, 965), (965, 204, 205, 966), (966, 205, 206, 967), (967, 206, 207, 968), (968, 207, 208, 969), (969, 208, 209, 970), (970, 209, 210, 971), (971, 210, 211, 972), (227, 228, 212, 211), (973, 212, 213, 974), (974, 213, 214, 975), (975, 214, 215, 976), (216, 232, 217, 201), (201, 217, 218, 202), (202, 218, 219, 203), (203, 219, 220, 204), (204, 220, 221, 205), (205, 221, 222, 206), (206, 222, 223, 207), (207, 223, 224, 208), (208, 224, 225, 209), (209, 225, 226, 210), (210, 226, 227, 211), (227, 194, 376, 228), (212, 228, 229, 213), (213, 229, 230, 214), (214, 230, 231, 215), (407, 249, 233, 391), (391, 233, 234, 392), (392, 234, 235, 393), (393, 235, 236, 394), (394, 236, 237, 395), (395, 237, 238, 396), (396, 238, 239, 397), (397, 239, 240, 398), (398, 240, 241, 399), (399, 241, 242, 400), (400, 242, 243, 401), (401, 243, 244, 402), (402, 244, 245, 403), (403, 245, 246, 404), (404, 246, 247, 405), (405, 247, 248, 406), (183, 266, 250, 171), (172, 255, 256, 173), (173, 256, 257, 174), (174, 257, 258, 175), (175, 258, 259, 176), (176, 259, 260, 177), (177, 260, 261, 178), (178, 261, 262, 179), (179, 262, 263, 180), (180, 263, 264, 181), (181, 264, 265, 182), (254, 255, 280, 279), (253, 254, 279, 278), (252, 253, 278, 277), (251, 252, 277, 276), (250, 251, 276, 275), (255, 172, 268, 280), (171, 250, 275, 267), (238, 237, 273, 274), (237, 236, 272, 273), (236, 235, 271, 272), (235, 234, 270, 271), (234, 233, 269, 270), (978, 238, 274, 989), (233, 171, 267, 269), (927, 920, 294, 293), (928, 927, 293, 292), (929, 928, 292, 291), (930, 929, 291, 290), (931, 930, 290, 289), (920, 921, 282, 294), (932, 931, 289, 281), (933, 922, 287, 288), (922, 923, 286, 287), (923, 924, 285, 286), (924, 925, 284, 285), (925, 926, 283, 284), (996, 933, 288, 990), (926, 932, 281, 283), (293, 294, 308, 307), (292, 293, 307, 306), (291, 292, 306, 305), (290, 291, 305, 304), (289, 290, 304, 303), (294, 282, 296, 308), (281, 289, 303, 295), (288, 287, 301, 302), (287, 286, 300, 301), (286, 285, 299, 300), (285, 284, 298, 299), (284, 283, 297, 298), (990, 288, 302, 991), (283, 281, 295, 297), (934, 309, 310, 935), (935, 310, 311, 936), (936, 311, 312, 937), (937, 312, 313, 938), (938, 313, 314, 939), (939, 314, 315, 940), (940, 315, 316, 941), (365, 366, 351, 352), (364, 365, 352, 353), (942, 318, 319, 943), (943, 319, 320, 944), (944, 320, 321, 945), (945, 321, 322, 946), (946, 322, 323, 947), (947, 323, 324, 948), (362, 359, 329, 328), (949, 328, 329, 950), (955, 362, 328, 949), (363, 361, 326, 327), (154, 330, 331, 155), (155, 331, 332, 156), (156, 332, 333, 157), (157, 333, 334, 158), (158, 334, 335, 159), (159, 335, 336, 160), (160, 336, 337, 161), (161, 337, 338, 162), (162, 338, 339, 163), (163, 339, 340, 164), (164, 340, 341, 165), (165, 341, 342, 166), (166, 342, 343, 167), (167, 343, 344, 168), (168, 344, 345, 169), (326, 346, 347, 327), (361, 360, 346, 326), (951, 348, 349, 952), (952, 349, 350, 953), (956, 364, 353, 953), (957, 368, 348, 951), (369, 367, 350, 349), (368, 369, 349, 348), (324, 325, 356, 355), (948, 324, 355, 954), (170, 169, 354, 357), (169, 345, 358, 354), (357, 354, 361, 363), (354, 358, 360, 361), (371, 372, 366, 365), (370, 371, 365, 364), (958, 370, 364, 956), (338, 337, 372, 371), (339, 338, 371, 370), (942, 339, 370, 958), (228, 376, 375, 229), (229, 375, 374, 230), (230, 374, 373, 231), (380, 379, 389, 390), (379, 378, 388, 389), (378, 377, 387, 388), (195, 380, 390, 382), (972, 973, 129, 126), (381, 382, 390, 386), (386, 390, 389, 385), (385, 389, 388, 384), (384, 388, 387, 383), (376, 194, 381, 386), (373, 374, 384, 383), (374, 375, 385, 384), (375, 376, 386, 385), (194, 195, 382, 381), (200, 407, 391, 184), (184, 391, 392, 185), (185, 392, 393, 186), (186, 393, 394, 187), (187, 394, 395, 188), (188, 395, 396, 189), (189, 396, 397, 190), (190, 397, 398, 191), (191, 398, 399, 192), (192, 399, 400, 193), (193, 400, 401, 194), (194, 401, 402, 195), (195, 402, 403, 196), (196, 403, 404, 197), (197, 404, 405, 198), (198, 405, 406, 199), (412, 413, 409, 408), (413, 414, 410, 409), (414, 415, 411, 410), (415, 412, 408, 411), (411, 408, 416, 419), (410, 411, 419, 418), (409, 410, 418, 417), (408, 409, 417, 416), (420, 422, 423, 421), (422, 424, 425, 423), (424, 426, 427, 425), (426, 428, 429, 427), (428, 430, 431, 429), (430, 432, 433, 431), (432, 434, 435, 433), (434, 436, 437, 435), (436, 438, 439, 437), (438, 440, 441, 439), (440, 442, 443, 441), (442, 444, 445, 443), (444, 446, 447, 445), (446, 448, 449, 447), (448, 450, 451, 449), (450, 420, 421, 451), (439, 461, 460, 437), (423, 453, 452, 421), (445, 464, 463, 443), (429, 456, 455, 427), (451, 467, 466, 449), (435, 459, 458, 433), (441, 462, 461, 439), (425, 454, 453, 423), (447, 465, 464, 445), (431, 457, 456, 429), (421, 452, 467, 451), (437, 460, 459, 435), (443, 463, 462, 441), (427, 455, 454, 425), (449, 466, 465, 447), (433, 458, 457, 431), (422, 469, 470, 424), (444, 480, 481, 446), (428, 472, 473, 430), (450, 483, 468, 420), (420, 468, 469, 422), (434, 475, 476, 436), (440, 478, 479, 442), (424, 470, 471, 426), (446, 481, 482, 448), (430, 473, 474, 432), (436, 476, 477, 438), (442, 479, 480, 444), (426, 471, 472, 428), (448, 482, 483, 450), (432, 474, 475, 434), (438, 477, 478, 440), (516, 517, 511, 510), (518, 519, 509, 508), (520, 521, 507, 506), (522, 523, 505, 504), (524, 525, 500, 515), (526, 527, 503, 502), (528, 529, 514, 513), (525, 530, 501, 500), (517, 531, 512, 511), (519, 516, 510, 509), (521, 518, 508, 507), (523, 520, 506, 505), (527, 522, 504, 503), (529, 524, 515, 514), (530, 526, 502, 501), (531, 528, 513, 512), (494, 495, 517, 516), (492, 493, 519, 518), (490, 491, 521, 520), (488, 489, 523, 522), (499, 484, 525, 524), (486, 487, 527, 526), (497, 498, 529, 528), (484, 485, 530, 525), (495, 496, 531, 517), (493, 494, 516, 519), (491, 492, 518, 521), (489, 490, 520, 523), (487, 488, 522, 527), (498, 499, 524, 529), (485, 486, 526, 530), (496, 497, 528, 531), (532, 533, 535, 534), (534, 535, 537, 536), (536, 537, 539, 538), (538, 539, 541, 540), (540, 541, 543, 542), (542, 543, 545, 544), (544, 545, 547, 546), (546, 547, 549, 548), (548, 549, 551, 550), (550, 551, 553, 552), (552, 553, 555, 554), (554, 555, 557, 556), (556, 557, 559, 558), (558, 559, 561, 560), (560, 561, 563, 562), (562, 563, 533, 532), (551, 549, 572, 573), (535, 533, 564, 565), (557, 555, 575, 576), (541, 539, 567, 568), (563, 561, 578, 579), (547, 545, 570, 571), (553, 551, 573, 574), (537, 535, 565, 566), (559, 557, 576, 577), (543, 541, 568, 569), (533, 563, 579, 564), (549, 547, 571, 572), (555, 553, 574, 575), (539, 537, 566, 567), (561, 559, 577, 578), (545, 543, 569, 570), (534, 536, 582, 581), (556, 558, 593, 592), (540, 542, 585, 584), (562, 532, 580, 595), (532, 534, 581, 580), (546, 548, 588, 587), (552, 554, 591, 590), (536, 538, 583, 582), (558, 560, 594, 593), (542, 544, 586, 585), (548, 550, 589, 588), (554, 556, 592, 591), (538, 540, 584, 583), (560, 562, 595, 594), (544, 546, 587, 586), (550, 552, 590, 589), (479, 478, 590, 591), (461, 462, 574, 573), (477, 476, 588, 589), (459, 460, 572, 571), (475, 474, 586, 587), (457, 458, 570, 569), (468, 483, 595, 580), (473, 472, 584, 585), (455, 456, 568, 567), (466, 467, 579, 578), (482, 481, 593, 594), (471, 470, 582, 583), (453, 454, 566, 565), (464, 465, 577, 576), (480, 479, 591, 592), (469, 468, 580, 581), (462, 463, 575, 574), (478, 477, 589, 590), (460, 461, 573, 572), (476, 475, 587, 588), (458, 459, 571, 570), (474, 473, 585, 586), (456, 457, 569, 568), (467, 452, 564, 579), (483, 482, 594, 595), (472, 471, 583, 584), (454, 455, 567, 566), (465, 466, 578, 577), (481, 480, 592, 593), (470, 469, 581, 582), (452, 453, 565, 564), (463, 464, 576, 575), (600, 601, 597, 596), (601, 602, 598, 597), (602, 603, 599, 598), (603, 600, 596, 599), (599, 596, 604, 607), (598, 599, 607, 606), (597, 598, 606, 605), (596, 597, 605, 604), (608, 610, 611, 609), (610, 612, 613, 611), (612, 614, 615, 613), (614, 616, 617, 615), (616, 618, 619, 617), (618, 620, 621, 619), (620, 622, 623, 621), (622, 624, 625, 623), (624, 626, 627, 625), (626, 628, 629, 627), (628, 630, 631, 629), (630, 632, 633, 631), (632, 634, 635, 633), (634, 636, 637, 635), (636, 638, 639, 637), (638, 608, 609, 639), (627, 649, 648, 625), (611, 641, 640, 609), (633, 652, 651, 631), (617, 644, 643, 615), (639, 655, 654, 637), (623, 647, 646, 621), (629, 650, 649, 627), (613, 642, 641, 611), (635, 653, 652, 633), (619, 645, 644, 617), (609, 640, 655, 639), (625, 648, 647, 623), (631, 651, 650, 629), (615, 643, 642, 613), (637, 654, 653, 635), (621, 646, 645, 619), (610, 657, 658, 612), (632, 668, 669, 634), (616, 660, 661, 618), (638, 671, 656, 608), (608, 656, 657, 610), (622, 663, 664, 624), (628, 666, 667, 630), (612, 658, 659, 614), (634, 669, 670, 636), (618, 661, 662, 620), (624, 664, 665, 626), (630, 667, 668, 632), (614, 659, 660, 616), (636, 670, 671, 638), (620, 662, 663, 622), (626, 665, 666, 628), (704, 705, 699, 698), (706, 707, 697, 696), (708, 709, 695, 694), (710, 711, 693, 692), (712, 713, 688, 703), (714, 715, 691, 690), (716, 717, 702, 701), (713, 718, 689, 688), (705, 719, 700, 699), (707, 704, 698, 697), (709, 706, 696, 695), (711, 708, 694, 693), (715, 710, 692, 691), (717, 712, 703, 702), (718, 714, 690, 689), (719, 716, 701, 700), (682, 683, 705, 704), (680, 681, 707, 706), (678, 679, 709, 708), (676, 677, 711, 710), (687, 672, 713, 712), (674, 675, 715, 714), (685, 686, 717, 716), (672, 673, 718, 713), (683, 684, 719, 705), (681, 682, 704, 707), (679, 680, 706, 709), (677, 678, 708, 711), (675, 676, 710, 715), (686, 687, 712, 717), (673, 674, 714, 718), (684, 685, 716, 719), (720, 721, 723, 722), (722, 723, 725, 724), (724, 725, 727, 726), (726, 727, 729, 728), (728, 729, 731, 730), (730, 731, 733, 732), (732, 733, 735, 734), (734, 735, 737, 736), (736, 737, 739, 738), (738, 739, 741, 740), (740, 741, 743, 742), (742, 743, 745, 744), (744, 745, 747, 746), (746, 747, 749, 748), (748, 749, 751, 750), (750, 751, 721, 720), (739, 737, 760, 761), (723, 721, 752, 753), (745, 743, 763, 764), (729, 727, 755, 756), (751, 749, 766, 767), (735, 733, 758, 759), (741, 739, 761, 762), (725, 723, 753, 754), (747, 745, 764, 765), (731, 729, 756, 757), (721, 751, 767, 752), (737, 735, 759, 760), (743, 741, 762, 763), (727, 725, 754, 755), (749, 747, 765, 766), (733, 731, 757, 758), (722, 724, 770, 769), (744, 746, 781, 780), (728, 730, 773, 772), (750, 720, 768, 783), (720, 722, 769, 768), (734, 736, 776, 775), (740, 742, 779, 778), (724, 726, 771, 770), (746, 748, 782, 781), (730, 732, 774, 773), (736, 738, 777, 776), (742, 744, 780, 779), (726, 728, 772, 771), (748, 750, 783, 782), (732, 734, 775, 774), (738, 740, 778, 777), (667, 666, 778, 779), (649, 650, 762, 761), (665, 664, 776, 777), (647, 648, 760, 759), (663, 662, 774, 775), (645, 646, 758, 757), (656, 671, 783, 768), (661, 660, 772, 773), (643, 644, 756, 755), (654, 655, 767, 766), (670, 669, 781, 782), (659, 658, 770, 771), (641, 642, 754, 753), (652, 653, 765, 764), (668, 667, 779, 780), (657, 656, 768, 769), (650, 651, 763, 762), (666, 665, 777, 778), (648, 649, 761, 760), (664, 663, 775, 776), (646, 647, 759, 758), (662, 661, 773, 774), (644, 645, 757, 756), (655, 640, 752, 767), (671, 670, 782, 783), (660, 659, 771, 772), (642, 643, 755, 754), (653, 654, 766, 765), (669, 668, 780, 781), (658, 657, 769, 770), (640, 641, 753, 752), (651, 652, 764, 763), (788, 789, 785, 784), (786, 785, 792, 793), (790, 791, 787, 786), (784, 787, 797, 796), (784, 785, 786, 787), (791, 790, 789, 788), (794, 795, 793, 792), (790, 786, 793, 795), (789, 790, 795, 794), (785, 789, 794, 792), (796, 797, 801, 800), (787, 791, 799, 797), (788, 784, 796, 798), (797, 799, 803, 801), (798, 796, 800, 802), (808, 809, 805, 804), (806, 805, 812, 813), (810, 811, 807, 806), (804, 807, 817, 816), (804, 805, 806, 807), (811, 810, 809, 808), (814, 815, 813, 812), (810, 806, 813, 815), (809, 810, 815, 814), (805, 809, 814, 812), (816, 817, 821, 820), (807, 811, 819, 817), (808, 804, 816, 818), (817, 819, 823, 821), (818, 816, 820, 822), (828, 829, 825, 824), (826, 825, 832, 833), (830, 831, 827, 826), (824, 827, 837, 836), (824, 825, 826, 827), (831, 830, 829, 828), (834, 835, 833, 832), (830, 826, 833, 835), (829, 830, 835, 834), (825, 829, 834, 832), (836, 837, 841, 840), (827, 831, 839, 837), (828, 824, 836, 838), (837, 839, 843, 841), (838, 836, 840, 842), (848, 849, 845, 844), (846, 845, 852, 853), (850, 851, 847, 846), (844, 847, 857, 856), (844, 845, 846, 847), (851, 850, 849, 848), (854, 855, 853, 852), (850, 846, 853, 855), (849, 850, 855, 854), (845, 849, 854, 852), (856, 857, 861, 860), (847, 851, 859, 857), (848, 844, 856, 858), (857, 859, 863, 861), (858, 856, 860, 862), (280, 268, 870, 865), (267, 275, 869, 871), (274, 273, 873, 872), (273, 272, 874, 873), (272, 271, 875, 874), (271, 270, 876, 875), (270, 269, 877, 876), (989, 274, 872, 992), (269, 267, 871, 877), (864, 865, 878, 885), (866, 864, 885, 886), (867, 866, 886, 887), (868, 867, 887, 888), (869, 868, 888, 889), (865, 870, 879, 878), (871, 869, 889, 890), (872, 873, 880, 891), (873, 874, 881, 880), (874, 875, 882, 881), (875, 876, 883, 882), (876, 877, 884, 883), (992, 872, 891, 993), (877, 871, 890, 884), (878, 879, 893, 892), (890, 889, 903, 904), (891, 880, 894, 905), (880, 881, 895, 894), (881, 882, 896, 895), (882, 883, 897, 896), (883, 884, 898, 897), (993, 891, 905, 994), (884, 890, 904, 898), (899, 892, 906, 913), (900, 899, 913, 914), (901, 900, 914, 915), (902, 901, 915, 916), (903, 902, 916, 917), (892, 893, 907, 906), (904, 903, 917, 918), (905, 894, 908, 919), (894, 895, 909, 908), (895, 896, 910, 909), (896, 897, 911, 910), (897, 898, 912, 911), (994, 905, 919, 995), (898, 904, 918, 912), (906, 907, 921, 920), (918, 917, 931, 932), (919, 908, 922, 933), (908, 909, 923, 922), (909, 910, 924, 923), (910, 911, 925, 924), (911, 912, 926, 925), (995, 919, 933, 996), (912, 918, 932, 926), (330, 934, 935, 331), (331, 935, 936, 332), (332, 936, 937, 333), (333, 937, 938, 334), (334, 938, 939, 335), (335, 939, 940, 336), (336, 940, 941, 337), (339, 942, 943, 340), (340, 943, 944, 341), (341, 944, 945, 342), (342, 945, 946, 343), (343, 946, 947, 344), (344, 947, 948, 345), (346, 949, 950, 347), (360, 955, 949, 346), (351, 951, 952, 352), (352, 952, 953, 353), (367, 956, 953, 350), (366, 957, 951, 351), (345, 948, 954, 358), (358, 954, 955, 360), (372, 959, 957, 366), (337, 941, 959, 372), (955, 954, 960, 961), (362, 955, 961, 359), (356, 960, 954, 355), (104, 106, 108, 110, 112, 114, 116, 118, 120, 122, 124, 126, 129, 131, 133, 135), (104, 977, 962, 106), (106, 962, 963, 108), (108, 963, 964, 110), (110, 964, 965, 112), (112, 965, 966, 114), (114, 966, 967, 116), (116, 967, 968, 118), (118, 968, 969, 120), (120, 969, 970, 122), (122, 970, 971, 124), (124, 971, 972, 126), (129, 973, 974, 131), (131, 974, 975, 133), (133, 975, 976, 135), (211, 212, 973, 972), (238, 978, 979, 239), (239, 979, 980, 240), (240, 980, 981, 241), (241, 981, 982, 242), (242, 982, 983, 243), (243, 983, 984, 244), (244, 984, 985, 245), (245, 985, 986, 246), (246, 986, 987, 247), (247, 987, 988, 248), (172, 978, 989, 268), (921, 996, 990, 282), (282, 990, 991, 296), (268, 989, 992, 870), (870, 992, 993, 879), (879, 993, 994, 893), (893, 994, 995, 907), (907, 995, 996, 921)])
me_cylinder.polygons.foreach_set('use_smooth', [True] * 842)
me_cylinder.polygons.foreach_set('material_index', [0, 0, 0, 0, 0, 0, 0, 0, 0, 0, 0, 0, 0, 0, 0, 0, 0, 0, 0, 0, 0, 0, 0, 0, 0, 0, 0, 0, 0, 0, 0, 0, 0, 0, 0, 0, 0, 0, 0, 0, 0, 0, 0, 0, 0, 0, 0, 0, 0, 0, 0, 0, 0, 0, 0, 0, 0, 0, 0, 0, 0, 0, 0, 0, 0, 0, 0, 0, 0, 0, 0, 0, 0, 0, 0, 0, 0, 0, 0, 0, 0, 0, 0, 0, 0, 0, 0, 0, 0, 0, 0, 0, 0, 0, 0, 0, 0, 0, 0, 0, 0, 0, 0, 0, 0, 0, 0, 0, 0, 0, 0, 0, 0, 0, 0, 0, 0, 0, 0, 0, 0, 0, 0, 0, 0, 0, 0, 0, 0, 0, 0, 0, 0, 0, 0, 0, 0, 0, 0, 0, 0, 0, 0, 0, 0, 0, 0, 0, 0, 0, 0, 0, 0, 0, 0, 0, 0, 0, 0, 0, 0, 0, 0, 0, 0, 0, 0, 0, 0, 0, 0, 0, 0, 0, 0, 0, 0, 0, 0, 0, 0, 0, 0, 0, 0, 0, 0, 0, 0, 0, 0, 0, 0, 0, 0, 0, 0, 0, 0, 0, 0, 0, 0, 0, 0, 0, 0, 0, 0, 0, 0, 0, 0, 0, 0, 0, 0, 0, 0, 0, 0, 0, 0, 0, 0, 0, 0, 0, 0, 0, 0, 0, 0, 0, 0, 0, 0, 0, 0, 0, 0, 0, 0, 0, 0, 0, 0, 0, 0, 0, 0, 0, 0, 0, 0, 0, 0, 0, 0, 0, 0, 0, 0, 0, 0, 0, 0, 0, 0, 0, 0, 0, 0, 0, 0, 0, 0, 0, 0, 0, 0, 0, 0, 0, 0, 0, 0, 0, 0, 0, 0, 0, 0, 0, 0, 0, 0, 0, 0, 0, 0, 0, 0, 0, 0, 0, 1, 1, 1, 1, 0, 0, 0, 0, 0, 0, 0, 0, 0, 0, 0, 0, 0, 0, 0, 0, 0, 0, 0, 0, 0, 0, 0, 0, 0, 0, 0, 0, 0, 0, 0, 0, 0, 0, 0, 0, 0, 0, 0, 0, 0, 0, 0, 0, 0, 0, 0, 0, 0, 0, 0, 0, 0, 0, 0, 0, 0, 0, 0, 0, 0, 0, 0, 0, 0, 0, 0, 0, 0, 0, 0, 0, 0, 0, 0, 0, 0, 0, 0, 0, 0, 0, 0, 0, 0, 0, 0, 0, 0, 0, 0, 0, 0, 0, 0, 0, 0, 0, 0, 0, 0, 0, 0, 0, 0, 0, 0, 0, 0, 0, 0, 0, 0, 0, 0, 0, 0, 0, 0, 0, 0, 0, 0, 0, 0, 0, 0, 0, 0, 0, 0, 0, 0, 0, 0, 0, 0, 0, 0, 0, 0, 0, 0, 0, 0, 0, 0, 0, 0, 0, 0, 0, 0, 0, 0, 0, 0, 0, 0, 0, 0, 0, 0, 0, 0, 0, 0, 0, 0, 0, 0, 0, 0, 0, 0, 0, 0, 0, 0, 0, 0, 0, 0, 0, 0, 0, 0, 0, 0, 0, 0, 0, 0, 0, 0, 0, 0, 0, 0, 0, 0, 0, 0, 0, 0, 0, 0, 0, 0, 0, 0, 0, 0, 0, 0, 0, 0, 0, 0, 0, 0, 0, 0, 0, 0, 0, 0, 0, 0, 0, 0, 0, 0, 0, 0, 0, 0, 0, 0, 0, 0, 0, 0, 0, 0, 0, 0, 0, 0, 0, 0, 0, 0, 0, 0, 0, 0, 0, 0, 0, 0, 0, 0, 0, 0, 0, 0, 0, 0, 0, 0, 0, 0, 0, 0, 0, 0, 0, 0, 0, 0, 0, 0, 0, 0, 0, 0, 0, 0, 0, 0, 0, 0, 0, 0, 0, 0, 0, 0, 0, 0, 0, 0, 0, 0, 0, 0, 0, 0, 0, 0, 0, 0, 0, 0, 0, 0, 0, 0, 0, 0, 0, 0, 0, 0, 0, 0, 0, 0, 0, 0, 0, 0, 0, 0, 0, 0, 0, 0, 0, 0, 0, 0, 0, 0, 0, 0, 0, 0, 0, 0, 0, 0, 0, 0, 0, 0, 0, 0, 0, 0, 0, 0, 0, 0, 0, 0, 0, 0, 0, 0, 0, 0, 0, 0, 0, 0, 0, 0, 0, 0, 0, 0, 0, 0, 0, 0, 0, 0, 0, 0, 0, 0, 0, 0, 0, 0, 0, 0, 0, 0, 0, 0, 0, 0, 0, 0, 0, 0, 0, 0, 0, 0, 0, 0, 0, 0, 0, 0, 0, 0, 0, 0, 0, 0, 0, 0, 0, 0, 0, 0, 0, 0, 0, 0, 0, 0, 0, 0, 0, 0, 0, 0, 0, 0, 0, 0, 0, 0, 0, 0, 0, 0, 0, 0, 0, 0, 0, 0, 0, 0, 0, 0, 0, 0, 0, 0, 0, 0, 0, 0, 0, 0, 0, 0, 0, 0, 0, 0, 0, 0, 0, 0, 0, 0, 0, 0, 0, 0, 0, 0, 0, 0, 0, 0, 0, 0, 0, 0, 0, 0, 0, 0, 0, 0, 0, 0, 0, 0, 0, 0, 0, 0, 0, 0, 0, 0, 0, 0, 0, 0, 0, 0, 0, 0, 0, 0, 0, 0, 0, 0, 0])
_k = set([(0, 2), (0, 5), (0, 10), (1, 2), (1, 7), (1, 12), (3, 8), (3, 10), (4, 9), (4, 12), (5, 11), (7, 13), (8, 11), (9, 13), (18, 19), (18, 23), (18, 36), (19, 20), (20, 21), (20, 33), (21, 28), (23, 30), (24, 27), (24, 36), (24, 42), (25, 26), (25, 33), (25, 42), (26, 31), (27, 32), (28, 29), (28, 35), (29, 30), (30, 38), (31, 35), (31, 40), (32, 38), (32, 40), (35, 39), (38, 39), (44, 45), (44, 48), (44, 53), (45, 49), (45, 52), (46, 47), (46, 50), (46, 52), (47, 51), (47, 53), (48, 49), (48, 55), (49, 54), (50, 51), (50, 54), (51, 55), (52, 53), (52, 54), (54, 55), (56, 57), (56, 61), (56, 64), (57, 60), (57, 65), (58, 59), (58, 63), (58, 65), (59, 62), (59, 64), (60, 61), (60, 67), (61, 66), (62, 63), (62, 66), (63, 67), (64, 65), (66, 67), (194, 195), (194, 376), (195, 380), (355, 954), (362, 955), (373, 374), (374, 375), (375, 376), (377, 378), (378, 379), (379, 380), (381, 382), (381, 386), (382, 390), (383, 384), (384, 385), (385, 386), (387, 388), (388, 389), (389, 390), (954, 955)])
me_cylinder.attributes.new('sharp_edge', 'BOOLEAN', 'EDGE').data.foreach_set('value', [ (min(e.vertices), max(e.vertices)) in _k for e in me_cylinder.edges])
_k = {(0, 10): 1.0, (0, 2): 1.0, (1, 2): 1.0, (0, 5): 1.0, (2, 6): 1.0, (1, 7): 1.0, (1, 12): 1.0, (3, 8): 1.0, (4, 9): 1.0, (9, 13): 1.0, (5, 6): 1.0, (6, 7): 1.0, (5, 11): 1.0, (3, 10): 1.0, (8, 11): 1.0, (4, 12): 1.0, (7, 13): 1.0, (11, 14): 1.0, (8, 15): 1.0, (4, 16): 1.0, (12, 17): 1.0, (13, 14): 1.0, (9, 15): 1.0, (3, 16): 1.0, (10, 17): 1.0, (14, 15): 1.0, (16, 17): 1.0, (18, 19): 1.0, (19, 20): 1.0, (18, 36): 1.0, (20, 33): 1.0, (20, 21): 1.0, (18, 23): 1.0, (25, 26): 1.0, (24, 27): 1.0, (21, 28): 1.0, (23, 30): 1.0, (26, 31): 1.0, (27, 32): 1.0, (32, 38): 1.0, (28, 29): 1.0, (29, 30): 1.0, (28, 35): 1.0, (25, 33): 1.0, (31, 35): 1.0, (24, 36): 1.0, (30, 38): 1.0, (35, 39): 1.0, (31, 40): 1.0, (38, 39): 1.0, (32, 40): 1.0, (24, 42): 1.0, (25, 42): 1.0, (44, 45): 1.0, (45, 52): 1.0, (46, 50): 1.0, (46, 47): 1.0, (47, 53): 1.0, (47, 51): 1.0, (44, 48): 1.0, (45, 49): 1.0, (48, 49): 1.0, (50, 54): 1.0, (50, 51): 1.0, (46, 52): 1.0, (44, 53): 1.0, (49, 54): 1.0, (52, 54): 1.0, (52, 53): 1.0, (54, 55): 1.0, (51, 55): 1.0, (48, 55): 1.0, (56, 57): 1.0, (57, 60): 1.0, (56, 61): 1.0, (56, 64): 1.0, (58, 59): 1.0, (58, 65): 1.0, (59, 62): 1.0, (58, 63): 1.0, (60, 61): 1.0, (62, 66): 1.0, (62, 63): 1.0, (59, 64): 1.0, (57, 65): 1.0, (61, 66): 1.0, (64, 65): 1.0, (66, 67): 1.0, (63, 67): 1.0, (60, 67): 1.0, (68, 69): 1.0, (69, 70): 1.0, (70, 71): 1.0, (71, 72): 1.0, (72, 73): 1.0, (68, 79): 1.0, (73, 75): 1.0, (74, 75): 1.0, (74, 76): 1.0, (76, 77): 1.0, (77, 78): 1.0, (78, 79): 1.0, (80, 81): 1.0, (81, 82): 1.0, (82, 83): 1.0, (83, 84): 1.0, (84, 85): 1.0, (80, 86): 1.0, (85, 91): 1.0, (86, 87): 1.0, (87, 88): 1.0, (88, 89): 1.0, (89, 90): 1.0, (90, 91): 1.0, (92, 93): 1.0, (93, 94): 1.0, (94, 95): 1.0, (95, 96): 1.0, (96, 97): 1.0, (92, 98): 1.0, (97, 103): 1.0, (98, 99): 1.0, (99, 100): 1.0, (100, 101): 1.0, (101, 102): 1.0, (102, 103): 1.0, (172, 173): 1.0, (173, 174): 1.0, (174, 175): 1.0, (175, 176): 1.0, (176, 177): 1.0, (177, 178): 1.0, (178, 179): 1.0, (179, 180): 1.0, (180, 181): 1.0, (181, 182): 1.0, (194, 195): 1.0, (275, 276): 1.0, (276, 277): 1.0, (277, 278): 1.0, (278, 279): 1.0, (279, 280): 1.0, (255, 280): 1.0, (250, 275): 1.0, (281, 283): 1.0, (282, 990): 1.0, (283, 284): 1.0, (284, 285): 1.0, (285, 286): 1.0, (286, 287): 1.0, (287, 288): 1.0, (281, 289): 1.0, (282, 294): 1.0, (289, 290): 1.0, (290, 291): 1.0, (291, 292): 1.0, (292, 293): 1.0, (293, 294): 1.0, (275, 869): 1.0, (316, 317): 1.0, (317, 318): 1.0, (326, 327): 1.0, (326, 346): 1.0, (327, 347): 1.0, (328, 329): 1.0, (316, 941): 1.0, (318, 942): 1.0, (328, 949): 1.0, (329, 950): 1.0, (339, 340): 1.0, (340, 341): 1.0, (341, 342): 1.0, (342, 343): 1.0, (343, 344): 1.0, (344, 345): 1.0, (346, 347): 1.0, (348, 349): 1.0, (349, 350): 1.0, (348, 951): 1.0, (349, 952): 1.0, (350, 953): 1.0, (351, 352): 1.0, (352, 353): 1.0, (355, 356): 1.0, (358, 954): 1.0, (354, 357): 1.0, (354, 358): 1.0, (359, 362): 0.86275, (360, 955): 1.0, (361, 363): 1.0, (360, 361): 1.0, (365, 366): 1.0, (364, 365): 1.0, (367, 956): 1.0, (366, 957): 1.0, (367, 369): 1.0, (368, 369): 1.0, (375, 376): 1.0, (374, 375): 1.0, (373, 374): 1.0, (194, 376): 1.0, (195, 382): 1.0, (379, 380): 1.0, (378, 379): 1.0, (377, 378): 1.0, (195, 380): 1.0, (381, 382): 1.0, (385, 386): 1.0, (384, 385): 1.0, (383, 384): 1.0, (381, 386): 1.0, (389, 390): 1.0, (388, 389): 1.0, (387, 388): 1.0, (382, 390): 1.0, (194, 381): 1.0, (788, 789): 1.0, (789, 790): 1.0, (790, 791): 1.0, (788, 791): 1.0, (794, 795): 1.0, (790, 795): 1.0, (789, 794): 1.0, (808, 809): 1.0, (809, 810): 1.0, (810, 811): 1.0, (808, 811): 1.0, (814, 815): 1.0, (810, 815): 1.0, (809, 814): 1.0, (828, 829): 1.0, (829, 830): 1.0, (830, 831): 1.0, (828, 831): 1.0, (834, 835): 1.0, (830, 835): 1.0, (829, 834): 1.0, (848, 849): 1.0, (849, 850): 1.0, (850, 851): 1.0, (848, 851): 1.0, (854, 855): 1.0, (850, 855): 1.0, (849, 854): 1.0, (280, 865): 1.0, (864, 865): 1.0, (864, 866): 1.0, (866, 867): 1.0, (867, 868): 1.0, (868, 869): 1.0, (865, 870): 1.0, (869, 871): 1.0, (872, 873): 1.0, (873, 874): 1.0, (874, 875): 1.0, (875, 876): 1.0, (876, 877): 1.0, (870, 992): 1.0, (871, 877): 1.0, (865, 878): 1.0, (869, 889): 1.0, (878, 885): 1.0, (885, 886): 1.0, (886, 887): 1.0, (887, 888): 1.0, (888, 889): 1.0, (878, 879): 1.0, (889, 890): 1.0, (880, 891): 1.0, (880, 881): 1.0, (881, 882): 1.0, (882, 883): 1.0, (883, 884): 1.0, (879, 993): 1.0, (884, 890): 1.0, (878, 892): 1.0, (889, 903): 1.0, (892, 899): 1.0, (899, 900): 1.0, (900, 901): 1.0, (901, 902): 1.0, (902, 903): 1.0, (892, 893): 1.0, (903, 904): 1.0, (894, 905): 1.0, (894, 895): 1.0, (895, 896): 1.0, (896, 897): 1.0, (897, 898): 1.0, (893, 994): 1.0, (898, 904): 1.0, (906, 913): 1.0, (913, 914): 1.0, (914, 915): 1.0, (915, 916): 1.0, (916, 917): 1.0, (906, 907): 1.0, (917, 918): 1.0, (908, 919): 1.0, (908, 909): 1.0, (909, 910): 1.0, (910, 911): 1.0, (911, 912): 1.0, (907, 995): 1.0, (912, 918): 1.0, (906, 920): 1.0, (917, 931): 1.0, (920, 927): 1.0, (927, 928): 1.0, (928, 929): 1.0, (929, 930): 1.0, (930, 931): 1.0, (920, 921): 1.0, (931, 932): 1.0, (922, 933): 1.0, (922, 923): 1.0, (923, 924): 1.0, (924, 925): 1.0, (925, 926): 1.0, (921, 996): 1.0, (926, 932): 1.0, (337, 941): 1.0, (339, 942): 1.0, (346, 949): 1.0, (347, 950): 1.0, (351, 951): 1.0, (352, 952): 1.0, (353, 953): 1.0, (355, 954): 1.0, (362, 955): 1.0, (364, 956): 1.0, (368, 957): 1.0, (940, 941): 1.0, (942, 943): 1.0, (949, 955): 1.0, (951, 952): 1.0, (952, 953): 1.0, (953, 956): 1.0, (951, 957): 1.0, (948, 954): 1.0, (954, 955): 1.0, (956, 958): 1.0, (957, 959): 1.0, (942, 958): 1.0, (941, 959): 1.0, (955, 961): 1.0, (954, 960): 1.0, (288, 990): 1.0, (872, 992): 1.0, (891, 993): 1.0, (905, 994): 1.0, (919, 995): 1.0, (933, 996): 1.0}
me_cylinder.attributes.new('crease_edge', 'FLOAT', 'EDGE').data.foreach_set('value', [_k.get((min(e.vertices), max(e.vertices)), 0.0) for e in me_cylinder.edges])
me_cylinder.materials.append(mat_material)
me_cylinder.materials.append(mat_material_001)
me_cylinder.use_remesh_preserve_volume = False
me_cylinder.use_remesh_preserve_attributes = False
me_cylinder.use_mirror_vertex_groups = False
me_cylinder.update()

# ---- objects
ob_cylinder = bpy.data.objects.new('Cylinder', me_cylinder)

# ---- transforms, parenting, visibility, modifiers, constraints
ob_cylinder.location = (0.0, 0.0, 0.0)
ob_cylinder.scale = (3.273, 34.32, 3.665)
ob_cylinder.lineart.crease_threshold = 0.0
_m = ob_cylinder.modifiers.new('Mirror', 'MIRROR')
_m.use_clip = True
_m = ob_cylinder.modifiers.new('Subsurf', 'SUBSURF')
_m.uv_smooth = 'PRESERVE_CORNERS'
_m.quality = 2
_m.levels = 3
_m = ob_cylinder.modifiers.new('EdgeSplit', 'EDGE_SPLIT')
_m.use_edge_angle = False

# ---- collection membership
col_collection_1.objects.link(ob_cylinder)

# ---- scene / render settings (as saved in the file)
scene.frame_start = 1; scene.frame_end = 250; scene.frame_set(1)
scene.render.engine = 'BLENDER_EEVEE_NEXT'
scene.render.image_settings.compression = 90
scene.render.resolution_percentage = 50
scene.render.dither_intensity = 0.0
scene.cycles.use_denoising = False
scene.cycles.samples = 10
scene.cycles.sampling_pattern = 'TABULATED_SOBOL'
scene.cycles.light_sampling_threshold = 0.0
scene.cycles.use_adaptive_sampling = False
scene.cycles.use_light_tree = False
scene.cycles.blur_glossy = 0.0
scene.cycles.volume_bounces = 1
scene.cycles.pixel_filter_type = 'GAUSSIAN'
scene.cycles.sample_clamp_indirect = 0.0
scene.view_settings.view_transform = 'Standard'
bpy.context.view_layer.update()

# ---- added for rendering (the .blend has no active camera and no usable light): camera, sun
cam_auto = bpy.data.cameras.new('AutoCamera')
cam_auto.lens = 50.0
cam_auto.sensor_width = 36.0
cam_auto.clip_end = 1590.78
ob_auto_camera = bpy.data.objects.new('AutoCamera', cam_auto)
scene.collection.objects.link(ob_auto_camera)
ob_auto_camera.location = (90.6432, -107.679, 77.0222)
ob_auto_camera.rotation_euler = (1.09748, -7.21219e-08, 0.694738)
scene.camera = ob_auto_camera
light_auto_sun = bpy.data.lights.new('AutoSun', 'SUN')
light_auto_sun.energy = 3.0
light_auto_sun.angle = 0.0523599
ob_auto_sun = bpy.data.objects.new('AutoSun', light_auto_sun)
scene.collection.objects.link(ob_auto_sun)
ob_auto_sun.rotation_euler = (0.872665, 0.174533, 0.523599)
bpy.context.view_layer.update()

